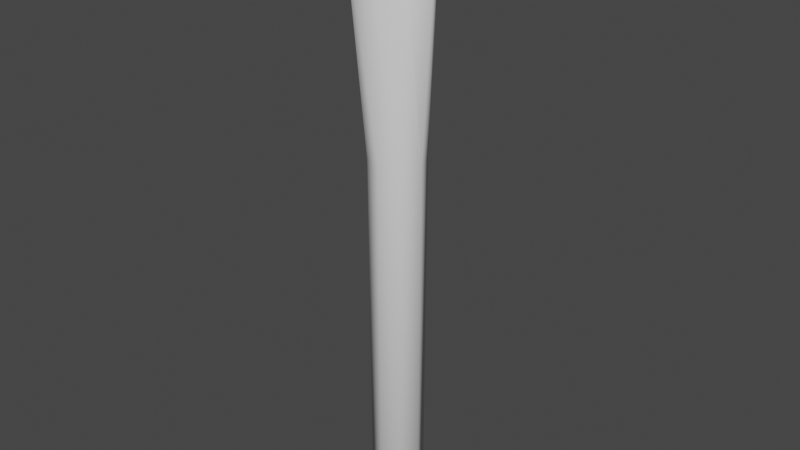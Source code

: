 # Source: Cudgel1.blend  (saved by Blender 3.3.6; exported with 4.5.12 LTS)
import bpy
from mathutils import Matrix  # noqa: F401  (used for matrix-valued properties, if any)

bpy.ops.wm.read_factory_settings(use_empty=True)
scene = bpy.context.scene
scene.name = 'Scene'

# ---- collections
col_collection = bpy.data.collections.new('Collection'); scene.collection.children.link(col_collection)

# ---- world
world_world = bpy.data.worlds.new('World'); scene.world = world_world
world_world.use_nodes = True; world_world.node_tree.nodes.clear()
_N = world_world.node_tree.nodes; _L = world_world.node_tree.links
n0 = _N.new('ShaderNodeOutputWorld'); n0.name = 'World Output'; n0.location = (300, 300)
n1 = _N.new('ShaderNodeBackground'); n1.name = 'Background'; n1.location = (10, 300)
n1.inputs[0].default_value = (0.05088, 0.05088, 0.05088, 1.0)
_L.new(n1.outputs[0], n0.inputs[0])
n0.is_active_output = True
world_world.color = (0.05088, 0.05088, 0.05088)
world_world.use_sun_shadow = False
world_world.sun_shadow_jitter_overblur = 0.0

# ---- meshes
me_cylinder = bpy.data.meshes.new('Cylinder')
me_cylinder.from_pydata([(5.653e-09, 0.2413, -1.0), (0.01217, 0.37, 4.268), (0.1706, 0.1706, -1.0), (0.2748, 0.1718, 4.273), (0.2413, 0.0, -1.0), (0.4085, -0.04755, 4.241), (0.1706, -0.1706, -1.0), (0.2107, -0.1968, 4.251), (5.653e-09, -0.2413, -1.0), (-0.05062, -0.3219, 4.224), (-0.1706, -0.1706, -1.0), (-0.3056, -0.2814, 4.313), (-0.2413, 0.0, -1.0), (-0.3995, 0.01082, 4.2), (-0.1706, 0.1706, -1.0), (-0.2641, 0.2626, 4.26), (0.1607, 0.1289, 4.498), (-0.0009486, 0.2203, 4.504), (0.2283, -0.08884, 4.499), (0.152, -0.1481, 4.501), (-0.001364, -0.2045, 4.509), (-0.1344, -0.1563, 4.512), (-0.2205, 0.03497, 4.491), (-0.1234, 0.1394, 4.451), (4.088e-09, 0.253, 2.25), (0.1789, 0.1789, 2.25), (0.253, 0.0, 2.25), (0.1789, -0.1789, 2.25), (4.088e-09, -0.253, 2.25), (-0.1789, -0.1789, 2.25), (-0.253, 0.0, 2.25), (-0.1789, 0.1789, 2.25), (0.0, 0.0, -1.252)], [], [(24, 1, 3, 25), (25, 3, 5, 26), (26, 5, 7, 27), (27, 7, 9, 28), (28, 9, 11, 29), (29, 11, 13, 30), (5, 3, 16, 18), (30, 13, 15, 31), (31, 15, 1, 24), (4, 6, 32), (16, 17, 23, 22, 21, 20, 19, 18), (11, 9, 20, 21), (1, 15, 23, 17), (3, 1, 17, 16), (7, 5, 18, 19), (13, 11, 21, 22), (9, 7, 19, 20), (15, 13, 22, 23), (14, 31, 24, 0), (12, 30, 31, 14), (10, 29, 30, 12), (8, 28, 29, 10), (6, 27, 28, 8), (4, 26, 27, 6), (2, 25, 26, 4), (0, 24, 25, 2), (10, 12, 32), (6, 8, 32), (12, 14, 32), (2, 4, 32), (8, 10, 32), (14, 0, 32), (0, 2, 32)])
me_cylinder.polygons.foreach_set('use_smooth', [True] * 33)
_uv = me_cylinder.uv_layers.new(name='UVMap')
_uv.uv.foreach_set('vector', [1.0, 0.809, 1.0, 1.0, 0.875, 1.0, 0.875, 0.809, 0.875, 0.809, 0.875, 1.0, 0.75, 1.0, 0.75, 0.809, 0.75, 0.809, 0.75, 1.0, 0.625, 1.0, 0.625, 0.809, 0.625, 0.809, 0.625, 1.0, 0.5, 1.0, 0.5, 0.809, 0.5, 0.809, 0.5, 1.0, 0.375, 1.0, 0.375, 0.809, 0.375, 0.809, 0.375, 1.0, 0.25, 1.0, 0.25, 0.809, 0.75, 1.0, 0.875, 1.0, 0.875, 1.0, 0.75, 1.0, 0.25, 0.809, 0.25, 1.0, 0.125, 1.0, 0.125, 0.809, 0.125, 0.809, 0.125, 1.0, 0.0, 1.0, 0.0, 0.809, 0.75, 0.5, 0.625, 0.5, 0.75, 0.5, 0.4197, 0.4197, 0.25, 0.49, 0.08029, 0.4197, 0.01, 0.25, 0.08029, 0.08029, 0.25, 0.01, 0.4197, 0.08029, 0.49, 0.25, 0.375, 1.0, 0.5, 1.0, 0.5, 1.0, 0.375, 1.0, 0.0, 1.0, 0.125, 1.0, 0.125, 1.0, 0.0, 1.0, 0.875, 1.0, 1.0, 1.0, 1.0, 1.0, 0.875, 1.0, 0.625, 1.0, 0.75, 1.0, 0.75, 1.0, 0.625, 1.0, 0.25, 1.0, 0.375, 1.0, 0.375, 1.0, 0.25, 1.0, 0.5, 1.0, 0.625, 1.0, 0.625, 1.0, 0.5, 1.0, 0.125, 1.0, 0.25, 1.0, 0.25, 1.0, 0.125, 1.0, 0.125, 0.5, 0.125, 0.809, 0.0, 0.809, 0.0, 0.5, 0.25, 0.5, 0.25, 0.809, 0.125, 0.809, 0.125, 0.5, 0.375, 0.5, 0.375, 0.809, 0.25, 0.809, 0.25, 0.5, 0.5, 0.5, 0.5, 0.809, 0.375, 0.809, 0.375, 0.5, 0.625, 0.5, 0.625, 0.809, 0.5, 0.809, 0.5, 0.5, 0.75, 0.5, 0.75, 0.809, 0.625, 0.809, 0.625, 0.5, 0.875, 0.5, 0.875, 0.809, 0.75, 0.809, 0.75, 0.5, 1.0, 0.5, 1.0, 0.809, 0.875, 0.809, 0.875, 0.5, 0.375, 0.5, 0.25, 0.5, 0.375, 0.5, 0.625, 0.5, 0.5, 0.5, 0.625, 0.5, 0.25, 0.5, 0.125, 0.5, 0.25, 0.5, 0.875, 0.5, 0.75, 0.5, 0.875, 0.5, 0.5, 0.5, 0.375, 0.5, 0.5, 0.5, 0.125, 0.5, 0.0, 0.5, 0.125, 0.5, 1.0, 0.5, 0.875, 0.5, 1.0, 0.5])
me_cylinder.update()

# ---- objects
ob_cylinder = bpy.data.objects.new('Cylinder', me_cylinder)

# ---- transforms, parenting, visibility, modifiers, constraints
ob_cylinder.location = (0.0, 0.0, 0.0)

# ---- collection membership
col_collection.objects.link(ob_cylinder)

# ---- scene / render settings (as saved in the file)
scene.frame_start = 1; scene.frame_end = 250; scene.frame_set(1)
scene.render.engine = 'BLENDER_EEVEE_NEXT'
scene.cycles.sampling_pattern = 'TABULATED_SOBOL'
scene.cycles.use_light_tree = False
scene.view_settings.view_transform = 'Filmic'
bpy.context.view_layer.update()

# ---- added for rendering (the .blend has no active camera and no usable light): camera, sun
cam_auto = bpy.data.cameras.new('AutoCamera')
cam_auto.lens = 50.0
cam_auto.sensor_width = 36.0
cam_auto.clip_end = 1000.0
ob_auto_camera = bpy.data.objects.new('AutoCamera', cam_auto)
scene.collection.objects.link(ob_auto_camera)
ob_auto_camera.location = (5.42794, -6.48415, 5.96867)
ob_auto_camera.rotation_euler = (1.09748, -7.21219e-08, 0.694738)
scene.camera = ob_auto_camera
light_auto_sun = bpy.data.lights.new('AutoSun', 'SUN')
light_auto_sun.energy = 3.0
light_auto_sun.angle = 0.0523599
ob_auto_sun = bpy.data.objects.new('AutoSun', light_auto_sun)
scene.collection.objects.link(ob_auto_sun)
ob_auto_sun.rotation_euler = (0.872665, 0.174533, 0.523599)
bpy.context.view_layer.update()
